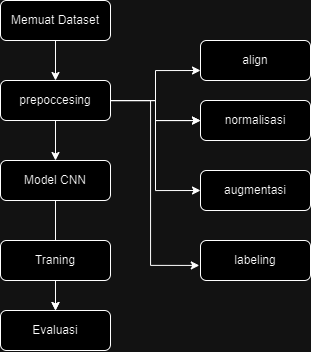

The diagram above was exported from draw.io. Its source (the exported page's mxGraphModel, read from the mxfile embedded in the PNG):
<mxGraphModel dx="1235" dy="655" grid="1" gridSize="10" guides="1" tooltips="1" connect="1" arrows="1" fold="1" page="1" pageScale="1" pageWidth="850" pageHeight="1100" math="0" shadow="0">
  <root>
    <mxCell id="0" />
    <mxCell id="1" parent="0" />
    <mxCell id="e-DKRmLtk1MY5qQ2EXx2-10" value="" style="edgeStyle=orthogonalEdgeStyle;rounded=0;orthogonalLoop=1;jettySize=auto;html=1;" edge="1" parent="1" source="e-DKRmLtk1MY5qQ2EXx2-1" target="e-DKRmLtk1MY5qQ2EXx2-2">
      <mxGeometry relative="1" as="geometry" />
    </mxCell>
    <mxCell id="e-DKRmLtk1MY5qQ2EXx2-1" value="Memuat Dataset" style="rounded=1;whiteSpace=wrap;html=1;" vertex="1" parent="1">
      <mxGeometry x="180" y="70" width="110" height="40" as="geometry" />
    </mxCell>
    <mxCell id="e-DKRmLtk1MY5qQ2EXx2-11" value="" style="edgeStyle=orthogonalEdgeStyle;rounded=0;orthogonalLoop=1;jettySize=auto;html=1;" edge="1" parent="1" source="e-DKRmLtk1MY5qQ2EXx2-2" target="e-DKRmLtk1MY5qQ2EXx2-3">
      <mxGeometry relative="1" as="geometry" />
    </mxCell>
    <mxCell id="e-DKRmLtk1MY5qQ2EXx2-14" style="edgeStyle=orthogonalEdgeStyle;rounded=0;orthogonalLoop=1;jettySize=auto;html=1;entryX=0;entryY=0.75;entryDx=0;entryDy=0;" edge="1" parent="1" source="e-DKRmLtk1MY5qQ2EXx2-2" target="e-DKRmLtk1MY5qQ2EXx2-6">
      <mxGeometry relative="1" as="geometry" />
    </mxCell>
    <mxCell id="e-DKRmLtk1MY5qQ2EXx2-15" value="" style="edgeStyle=orthogonalEdgeStyle;rounded=0;orthogonalLoop=1;jettySize=auto;html=1;" edge="1" parent="1" source="e-DKRmLtk1MY5qQ2EXx2-2" target="e-DKRmLtk1MY5qQ2EXx2-7">
      <mxGeometry relative="1" as="geometry" />
    </mxCell>
    <mxCell id="e-DKRmLtk1MY5qQ2EXx2-16" value="" style="edgeStyle=orthogonalEdgeStyle;rounded=0;orthogonalLoop=1;jettySize=auto;html=1;" edge="1" parent="1" source="e-DKRmLtk1MY5qQ2EXx2-2" target="e-DKRmLtk1MY5qQ2EXx2-7">
      <mxGeometry relative="1" as="geometry" />
    </mxCell>
    <mxCell id="e-DKRmLtk1MY5qQ2EXx2-17" style="edgeStyle=orthogonalEdgeStyle;rounded=0;orthogonalLoop=1;jettySize=auto;html=1;entryX=0;entryY=0.5;entryDx=0;entryDy=0;" edge="1" parent="1" source="e-DKRmLtk1MY5qQ2EXx2-2" target="e-DKRmLtk1MY5qQ2EXx2-8">
      <mxGeometry relative="1" as="geometry" />
    </mxCell>
    <mxCell id="e-DKRmLtk1MY5qQ2EXx2-2" value="prepoccesing&lt;span style=&quot;color: rgba(0, 0, 0, 0); font-family: monospace; font-size: 0px; text-align: start; text-wrap: nowrap;&quot;&gt;%3CmxGraphModel%3E%3Croot%3E%3CmxCell%20id%3D%220%22%2F%3E%3CmxCell%20id%3D%221%22%20parent%3D%220%22%2F%3E%3CmxCell%20id%3D%222%22%20value%3D%22Memuat%20Dataset%22%20style%3D%22rounded%3D1%3BwhiteSpace%3Dwrap%3Bhtml%3D1%3B%22%20vertex%3D%221%22%20parent%3D%221%22%3E%3CmxGeometry%20x%3D%22180%22%20y%3D%2280%22%20width%3D%22110%22%20height%3D%2240%22%20as%3D%22geometry%22%2F%3E%3C%2FmxCell%3E%3C%2Froot%3E%3C%2FmxGraphModel%3E&lt;/span&gt;" style="rounded=1;whiteSpace=wrap;html=1;" vertex="1" parent="1">
      <mxGeometry x="180" y="150" width="110" height="40" as="geometry" />
    </mxCell>
    <mxCell id="e-DKRmLtk1MY5qQ2EXx2-12" value="" style="edgeStyle=orthogonalEdgeStyle;rounded=0;orthogonalLoop=1;jettySize=auto;html=1;" edge="1" parent="1" source="e-DKRmLtk1MY5qQ2EXx2-3" target="e-DKRmLtk1MY5qQ2EXx2-5">
      <mxGeometry relative="1" as="geometry" />
    </mxCell>
    <mxCell id="e-DKRmLtk1MY5qQ2EXx2-3" value="Model CNN&lt;span style=&quot;color: rgba(0, 0, 0, 0); font-family: monospace; font-size: 0px; text-align: start; text-wrap: nowrap;&quot;&gt;%3CmxGraphModel%3E%3Croot%3E%3CmxCell%20id%3D%220%22%2F%3E%3CmxCell%20id%3D%221%22%20parent%3D%220%22%2F%3E%3CmxCell%20id%3D%222%22%20value%3D%22prepoccesing%26lt%3Bspan%20style%3D%26quot%3Bcolor%3A%20rgba(0%2C%200%2C%200%2C%200)%3B%20font-family%3A%20monospace%3B%20font-size%3A%200px%3B%20text-align%3A%20start%3B%20text-wrap%3A%20nowrap%3B%26quot%3B%26gt%3B%253CmxGraphModel%253E%253Croot%253E%253CmxCell%2520id%253D%25220%2522%252F%253E%253CmxCell%2520id%253D%25221%2522%2520parent%253D%25220%2522%252F%253E%253CmxCell%2520id%253D%25222%2522%2520value%253D%2522Memuat%2520Dataset%2522%2520style%253D%2522rounded%253D1%253BwhiteSpace%253Dwrap%253Bhtml%253D1%253B%2522%2520vertex%253D%25221%2522%2520parent%253D%25221%2522%253E%253CmxGeometry%2520x%253D%2522180%2522%2520y%253D%252280%2522%2520width%253D%2522110%2522%2520height%253D%252240%2522%2520as%253D%2522geometry%2522%252F%253E%253C%252FmxCell%253E%253C%252Froot%253E%253C%252FmxGraphModel%253E%26lt%3B%2Fspan%26gt%3B%22%20style%3D%22rounded%3D1%3BwhiteSpace%3Dwrap%3Bhtml%3D1%3B%22%20vertex%3D%221%22%20parent%3D%221%22%3E%3CmxGeometry%20x%3D%22180%22%20y%3D%22150%22%20width%3D%22110%22%20height%3D%2240%22%20as%3D%22geometry%22%2F%3E%3C%2FmxCell%3E%3C%2Froot%3E%3C%2FmxGraphModel%3E&lt;/span&gt;" style="rounded=1;whiteSpace=wrap;html=1;" vertex="1" parent="1">
      <mxGeometry x="180" y="230" width="110" height="40" as="geometry" />
    </mxCell>
    <mxCell id="e-DKRmLtk1MY5qQ2EXx2-13" value="" style="edgeStyle=orthogonalEdgeStyle;rounded=0;orthogonalLoop=1;jettySize=auto;html=1;" edge="1" parent="1" source="e-DKRmLtk1MY5qQ2EXx2-4" target="e-DKRmLtk1MY5qQ2EXx2-5">
      <mxGeometry relative="1" as="geometry" />
    </mxCell>
    <mxCell id="e-DKRmLtk1MY5qQ2EXx2-4" value="Traning" style="rounded=1;whiteSpace=wrap;html=1;" vertex="1" parent="1">
      <mxGeometry x="180" y="310" width="110" height="40" as="geometry" />
    </mxCell>
    <mxCell id="e-DKRmLtk1MY5qQ2EXx2-5" value="Evaluasi" style="rounded=1;whiteSpace=wrap;html=1;" vertex="1" parent="1">
      <mxGeometry x="180" y="380" width="110" height="40" as="geometry" />
    </mxCell>
    <mxCell id="e-DKRmLtk1MY5qQ2EXx2-6" value="align" style="rounded=1;whiteSpace=wrap;html=1;" vertex="1" parent="1">
      <mxGeometry x="380" y="110" width="110" height="40" as="geometry" />
    </mxCell>
    <mxCell id="e-DKRmLtk1MY5qQ2EXx2-7" value="normalisasi" style="rounded=1;whiteSpace=wrap;html=1;" vertex="1" parent="1">
      <mxGeometry x="380" y="170" width="110" height="40" as="geometry" />
    </mxCell>
    <mxCell id="e-DKRmLtk1MY5qQ2EXx2-8" value="augmentasi" style="rounded=1;whiteSpace=wrap;html=1;" vertex="1" parent="1">
      <mxGeometry x="380" y="240" width="110" height="40" as="geometry" />
    </mxCell>
    <mxCell id="e-DKRmLtk1MY5qQ2EXx2-9" value="labeling" style="rounded=1;whiteSpace=wrap;html=1;" vertex="1" parent="1">
      <mxGeometry x="380" y="310" width="110" height="40" as="geometry" />
    </mxCell>
    <mxCell id="e-DKRmLtk1MY5qQ2EXx2-18" style="edgeStyle=orthogonalEdgeStyle;rounded=0;orthogonalLoop=1;jettySize=auto;html=1;entryX=-0.011;entryY=0.623;entryDx=0;entryDy=0;entryPerimeter=0;" edge="1" parent="1" source="e-DKRmLtk1MY5qQ2EXx2-2" target="e-DKRmLtk1MY5qQ2EXx2-9">
      <mxGeometry relative="1" as="geometry">
        <Array as="points">
          <mxPoint x="330" y="170" />
          <mxPoint x="330" y="335" />
        </Array>
      </mxGeometry>
    </mxCell>
  </root>
</mxGraphModel>